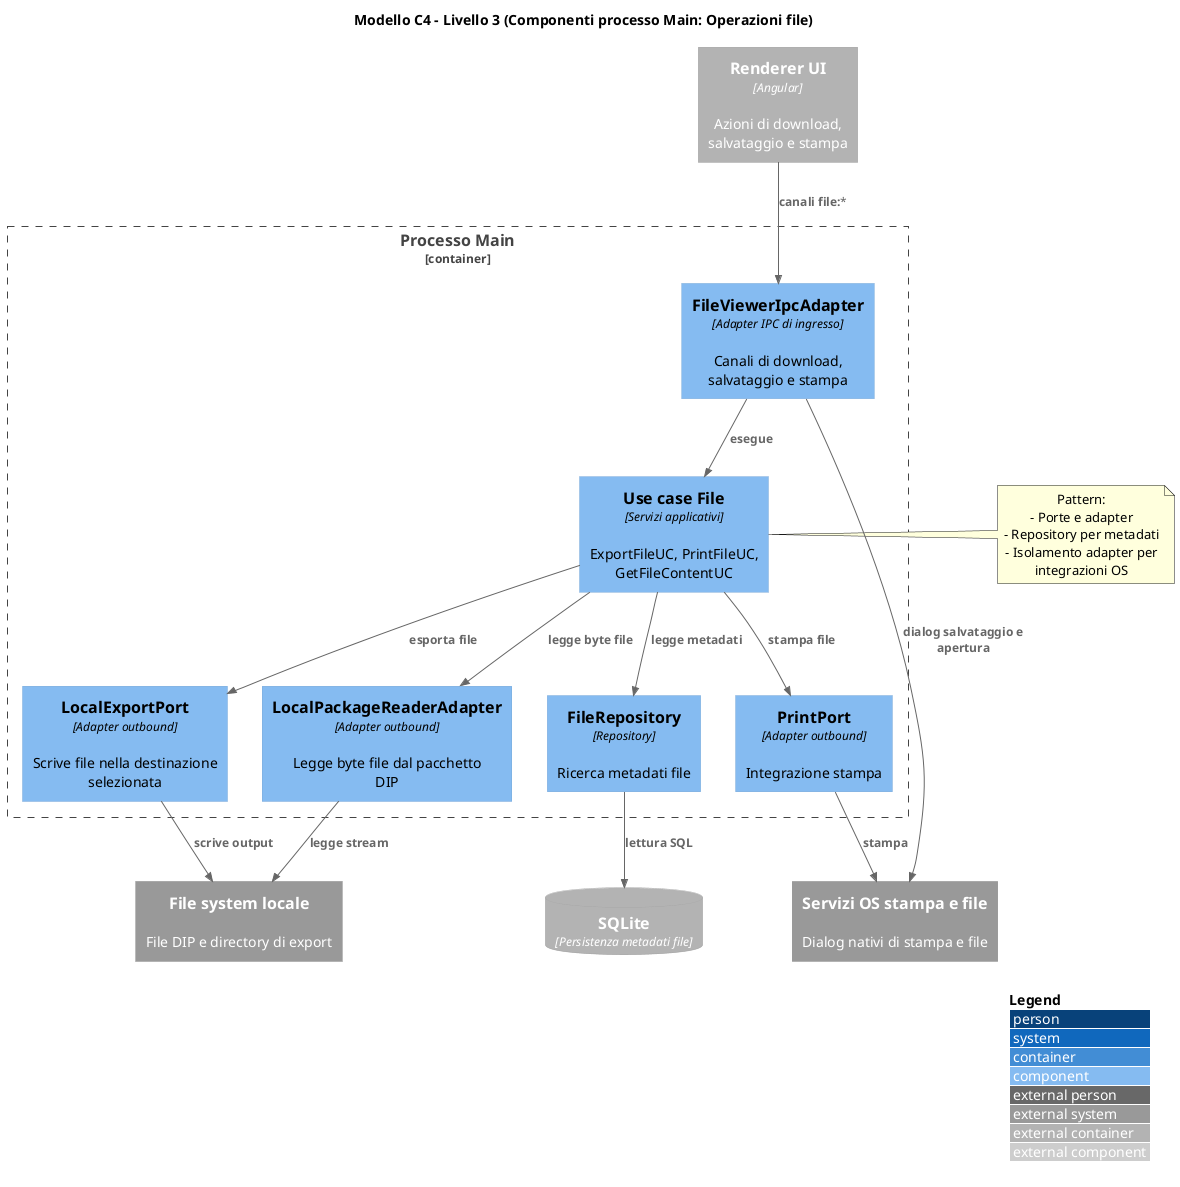

The diagram above was rendered by PlantUML. Its source (embedded in the PNG):
@startuml C3_Main_File_Operations
!includeurl https://raw.githubusercontent.com/plantuml-stdlib/C4-PlantUML/master/C4_Component.puml

title Modello C4 - Livello 3 (Componenti processo Main: Operazioni file)

LAYOUT_WITH_LEGEND()

Container_Boundary(main_container, "Processo Main") {
  Component(file_ipc, "FileViewerIpcAdapter", "Adapter IPC di ingresso", "Canali di download, salvataggio e stampa")
  Component(file_ucs, "Use case File", "Servizi applicativi", "ExportFileUC, PrintFileUC, GetFileContentUC")

  Component(package_reader, "LocalPackageReaderAdapter", "Adapter outbound", "Legge byte file dal pacchetto DIP")
  Component(export_port, "LocalExportPort", "Adapter outbound", "Scrive file nella destinazione selezionata")
  Component(print_port, "PrintPort", "Adapter outbound", "Integrazione stampa")
  Component(file_repo, "FileRepository", "Repository", "Ricerca metadati file")
}

Container_Ext(renderer, "Renderer UI", "Angular", "Azioni di download, salvataggio e stampa")
ContainerDb_Ext(sqlite, "SQLite", "Persistenza metadati file")
System_Ext(local_fs, "File system locale", "File DIP e directory di export")
System_Ext(os_services, "Servizi OS stampa e file", "Dialog nativi di stampa e file")

Rel(renderer, file_ipc, "canali file:*")
Rel(file_ipc, file_ucs, "esegue")

Rel(file_ucs, file_repo, "legge metadati")
Rel(file_ucs, package_reader, "legge byte file")
Rel(file_ucs, export_port, "esporta file")
Rel(file_ucs, print_port, "stampa file")

Rel(file_repo, sqlite, "lettura SQL")
Rel(package_reader, local_fs, "legge stream")
Rel(export_port, local_fs, "scrive output")
Rel(print_port, os_services, "stampa")
Rel(file_ipc, os_services, "dialog salvataggio e apertura")

note right of file_ucs
Pattern:
- Porte e adapter
- Repository per metadati
- Isolamento adapter per integrazioni OS
end note

@enduml